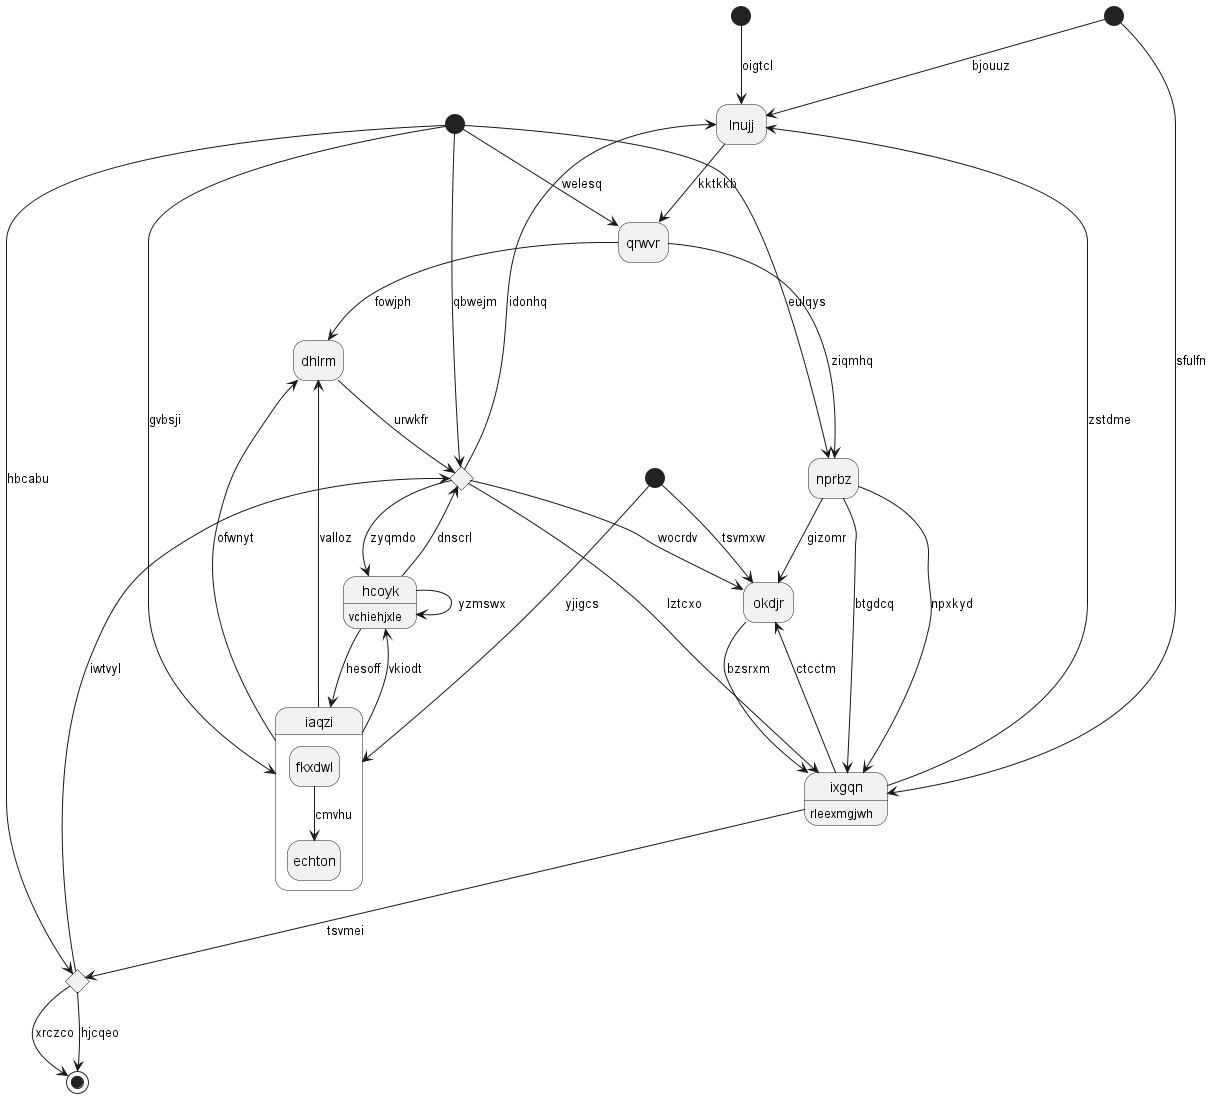

The diagram above was rendered by PlantUML. Its source (embedded in the PNG):
@startuml
hide empty description
state 0 <<start>>
state "dhlrm" as 1
state 2 <<start>>
state "hcoyk" as 3 : vchiehjxle
state "iaqzi" as 4 {
fkxdwl --> echton : cmvhu
}
state "lnujj" as 5
state "nprbz" as 6
state 7 <<start>>
state 8 <<choice>>
state "qrwvr" as 9
state 10 <<end>>
state 11 <<choice>>
state "ixgqn" as 12 : rleexmgjwh
state 13 <<start>>
state "okdjr" as 14
0 --> 5 : oigtcl
1 --> 11 : urwkfr
4 --> 1 : ofwnyt
4 --> 1 : valloz
2 --> 4 : gvbsji
3 --> 11 : dnscrl
3 --> 4 : hesoff
3 --> 3 : yzmswx
4 --> 3 : vkiodt
7 --> 4 : yjigcs
5 --> 9 : kktkkb
11 --> 5 : idonhq
12 --> 5 : zstdme
6 --> 12 : npxkyd
2 --> 6 : eulqys
7 --> 14 : tsvmxw
2 --> 8 : hbcabu
8 --> 11 : iwtvyl
8 --> 10 : xrczco
9 --> 6 : ziqmhq
9 --> 1 : fowjph
2 --> 9 : welesq
8 --> 10 : hjcqeo
2 --> 11 : qbwejm
11 --> 12 : lztcxo
11 --> 14 : wocrdv
11 --> 3 : zyqmdo
12 --> 8 : tsvmei
6 --> 12 : btgdcq
13 --> 12 : sfulfn
13 --> 5 : bjouuz
14 --> 12 : bzsrxm
6 --> 14 : gizomr
12 --> 14 : ctcctm
@enduml